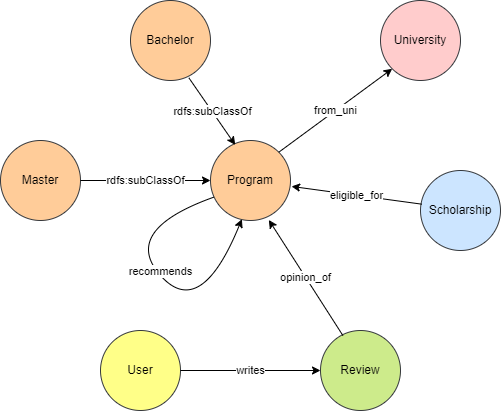

The diagram above was exported from draw.io. Its source (the exported page's mxGraphModel, read from the mxfile embedded in the PNG):
<mxGraphModel dx="753" dy="463" grid="1" gridSize="10" guides="1" tooltips="1" connect="1" arrows="1" fold="1" page="1" pageScale="1" pageWidth="827" pageHeight="1169" math="0" shadow="0">
  <root>
    <mxCell id="0" />
    <mxCell id="1" parent="0" />
    <mxCell id="3q0glfj9xcN-FiaXvgH5-1" value="Bachelor" style="ellipse;whiteSpace=wrap;html=1;aspect=fixed;fillColor=#ffcc99;strokeColor=#36393d;" parent="1" vertex="1">
      <mxGeometry x="340" y="20" width="80" height="80" as="geometry" />
    </mxCell>
    <mxCell id="3q0glfj9xcN-FiaXvgH5-2" value="Master" style="ellipse;whiteSpace=wrap;html=1;aspect=fixed;fillColor=#ffcc99;strokeColor=#36393d;" parent="1" vertex="1">
      <mxGeometry x="210" y="160" width="80" height="80" as="geometry" />
    </mxCell>
    <mxCell id="3q0glfj9xcN-FiaXvgH5-3" value="Program" style="ellipse;whiteSpace=wrap;html=1;aspect=fixed;fillColor=#ffcc99;strokeColor=#36393d;" parent="1" vertex="1">
      <mxGeometry x="420" y="160" width="80" height="80" as="geometry" />
    </mxCell>
    <mxCell id="3q0glfj9xcN-FiaXvgH5-4" value="Scholarship" style="ellipse;whiteSpace=wrap;html=1;aspect=fixed;fillColor=#cce5ff;strokeColor=#36393d;" parent="1" vertex="1">
      <mxGeometry x="630" y="190" width="80" height="80" as="geometry" />
    </mxCell>
    <mxCell id="3q0glfj9xcN-FiaXvgH5-5" value="University" style="ellipse;whiteSpace=wrap;html=1;aspect=fixed;fillColor=#ffcccc;strokeColor=#36393d;" parent="1" vertex="1">
      <mxGeometry x="590" y="20" width="80" height="80" as="geometry" />
    </mxCell>
    <mxCell id="3q0glfj9xcN-FiaXvgH5-6" value="Review" style="ellipse;whiteSpace=wrap;html=1;aspect=fixed;fillColor=#cdeb8b;strokeColor=#36393d;" parent="1" vertex="1">
      <mxGeometry x="530" y="350" width="80" height="80" as="geometry" />
    </mxCell>
    <mxCell id="3q0glfj9xcN-FiaXvgH5-7" value="User" style="ellipse;whiteSpace=wrap;html=1;aspect=fixed;fillColor=#ffff88;strokeColor=#36393d;" parent="1" vertex="1">
      <mxGeometry x="310" y="350" width="80" height="80" as="geometry" />
    </mxCell>
    <mxCell id="3q0glfj9xcN-FiaXvgH5-9" value="rdfs:subClassOf" style="endArrow=classic;html=1;rounded=0;exitX=0.729;exitY=0.966;exitDx=0;exitDy=0;entryX=0.309;entryY=0.055;entryDx=0;entryDy=0;entryPerimeter=0;exitPerimeter=0;" parent="1" source="3q0glfj9xcN-FiaXvgH5-1" target="3q0glfj9xcN-FiaXvgH5-3" edge="1">
      <mxGeometry width="50" height="50" relative="1" as="geometry">
        <mxPoint x="450" y="140" as="sourcePoint" />
        <mxPoint x="500" y="90" as="targetPoint" />
      </mxGeometry>
    </mxCell>
    <mxCell id="3q0glfj9xcN-FiaXvgH5-10" value="rdfs:subClassOf" style="endArrow=classic;html=1;rounded=0;exitX=1;exitY=0.5;exitDx=0;exitDy=0;entryX=0;entryY=0.5;entryDx=0;entryDy=0;" parent="1" source="3q0glfj9xcN-FiaXvgH5-2" target="3q0glfj9xcN-FiaXvgH5-3" edge="1">
      <mxGeometry width="50" height="50" relative="1" as="geometry">
        <mxPoint x="370" y="220" as="sourcePoint" />
        <mxPoint x="420" y="170" as="targetPoint" />
      </mxGeometry>
    </mxCell>
    <mxCell id="3q0glfj9xcN-FiaXvgH5-11" value="from_uni" style="endArrow=classic;html=1;rounded=0;exitX=1;exitY=0;exitDx=0;exitDy=0;entryX=0;entryY=1;entryDx=0;entryDy=0;" parent="1" source="3q0glfj9xcN-FiaXvgH5-3" target="3q0glfj9xcN-FiaXvgH5-5" edge="1">
      <mxGeometry width="50" height="50" relative="1" as="geometry">
        <mxPoint x="540" y="200" as="sourcePoint" />
        <mxPoint x="590" y="150" as="targetPoint" />
      </mxGeometry>
    </mxCell>
    <mxCell id="3q0glfj9xcN-FiaXvgH5-12" value="eligible_for" style="endArrow=classic;html=1;rounded=0;exitX=0.017;exitY=0.421;exitDx=0;exitDy=0;exitPerimeter=0;entryX=1.013;entryY=0.574;entryDx=0;entryDy=0;entryPerimeter=0;" parent="1" source="3q0glfj9xcN-FiaXvgH5-4" target="3q0glfj9xcN-FiaXvgH5-3" edge="1">
      <mxGeometry width="50" height="50" relative="1" as="geometry">
        <mxPoint x="520" y="210" as="sourcePoint" />
        <mxPoint x="570" y="160" as="targetPoint" />
      </mxGeometry>
    </mxCell>
    <mxCell id="3q0glfj9xcN-FiaXvgH5-13" value="writes" style="endArrow=classic;html=1;rounded=0;exitX=1;exitY=0.5;exitDx=0;exitDy=0;entryX=0;entryY=0.5;entryDx=0;entryDy=0;" parent="1" source="3q0glfj9xcN-FiaXvgH5-7" target="3q0glfj9xcN-FiaXvgH5-6" edge="1">
      <mxGeometry width="50" height="50" relative="1" as="geometry">
        <mxPoint x="400" y="350" as="sourcePoint" />
        <mxPoint x="450" y="300" as="targetPoint" />
      </mxGeometry>
    </mxCell>
    <mxCell id="3q0glfj9xcN-FiaXvgH5-14" value="opinion_of" style="endArrow=classic;html=1;rounded=0;exitX=0.28;exitY=0.063;exitDx=0;exitDy=0;exitPerimeter=0;entryX=0.729;entryY=0.993;entryDx=0;entryDy=0;entryPerimeter=0;" parent="1" source="3q0glfj9xcN-FiaXvgH5-6" target="3q0glfj9xcN-FiaXvgH5-3" edge="1">
      <mxGeometry width="50" height="50" relative="1" as="geometry">
        <mxPoint x="520" y="340" as="sourcePoint" />
        <mxPoint x="570" y="290" as="targetPoint" />
      </mxGeometry>
    </mxCell>
    <mxCell id="7ieiX7ADHjxG-9vwcmyG-1" value="" style="curved=1;endArrow=classic;html=1;rounded=0;entryX=0.392;entryY=0.983;entryDx=0;entryDy=0;entryPerimeter=0;exitX=0.042;exitY=0.708;exitDx=0;exitDy=0;exitPerimeter=0;" edge="1" parent="1" source="3q0glfj9xcN-FiaXvgH5-3" target="3q0glfj9xcN-FiaXvgH5-3">
      <mxGeometry width="50" height="50" relative="1" as="geometry">
        <mxPoint x="430" y="210" as="sourcePoint" />
        <mxPoint x="440" y="260" as="targetPoint" />
        <Array as="points">
          <mxPoint x="330" y="250" />
          <mxPoint x="410" y="340" />
        </Array>
      </mxGeometry>
    </mxCell>
    <mxCell id="7ieiX7ADHjxG-9vwcmyG-2" value="recommends" style="edgeLabel;html=1;align=center;verticalAlign=middle;resizable=0;points=[];" vertex="1" connectable="0" parent="7ieiX7ADHjxG-9vwcmyG-1">
      <mxGeometry x="-0.0119" y="2" relative="1" as="geometry">
        <mxPoint x="-4" y="-6" as="offset" />
      </mxGeometry>
    </mxCell>
  </root>
</mxGraphModel>